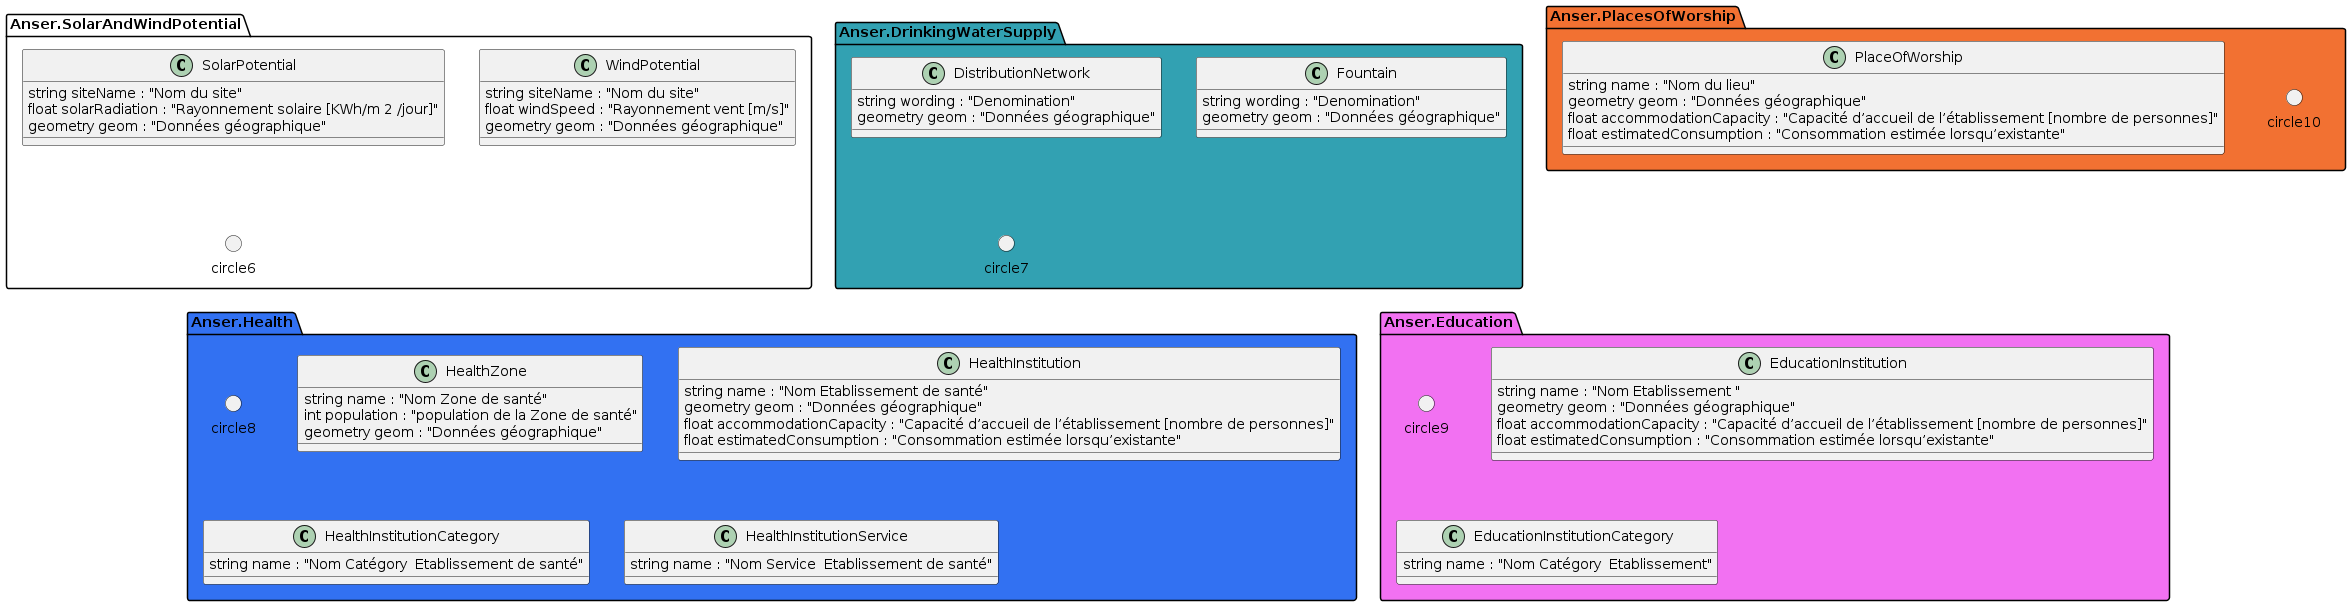

The diagram above was rendered by PlantUML. Its source (embedded in the PNG):
@startuml classes


    namespace Anser.SolarAndWindPotential {

        class SolarPotential {
            string siteName : "Nom du site"
            float solarRadiation : "Rayonnement solaire [KWh/m 2 /jour]"
            geometry geom : "Données géographique"            
        }

        class WindPotential {
            string siteName : "Nom du site"
            float windSpeed : "Rayonnement vent [m/s]"
            geometry geom : "Données géographique"
        }

        circle circle6


    }

    namespace Anser.DrinkingWaterSupply #32A1B2 {
        
        class DistributionNetwork {
            string wording : "Denomination"
            geometry geom : "Données géographique"
        }

        class Fountain {
            string wording : "Denomination"
            geometry geom : "Données géographique"
        }

        circle circle7
    }

    namespace Anser.Health #3271F2 {
        circle circle8

        class HealthZone {
            string name : "Nom Zone de santé"
            int population : "population de la Zone de santé"
            geometry geom : "Données géographique"

        }

        class HealthInstitution {
            string name : "Nom Etablissement de santé"
            geometry geom : "Données géographique"
            float accommodationCapacity : "Capacité d’accueil de l’établissement [nombre de personnes]"
            float estimatedConsumption : "Consommation estimée lorsqu’existante"

        }

        class HealthInstitutionCategory {
            string name : "Nom Catégory  Etablissement de santé"

        }

        class HealthInstitutionService {
            string name : "Nom Service  Etablissement de santé"

        }

    }


    namespace Anser.Education #F271F2 {
        circle circle9

        class EducationInstitution {
            string name : "Nom Etablissement "
            geometry geom : "Données géographique"
            float accommodationCapacity : "Capacité d’accueil de l’établissement [nombre de personnes]"
            float estimatedConsumption : "Consommation estimée lorsqu’existante"

        }

        class EducationInstitutionCategory {
            string name : "Nom Catégory  Etablissement"
        }

    }
    namespace Anser.PlacesOfWorship #F27132 {
        circle circle10

        class PlaceOfWorship {
            string name : "Nom du lieu"
            geometry geom : "Données géographique"
            float accommodationCapacity : "Capacité d’accueil de l’établissement [nombre de personnes]"
            float estimatedConsumption : "Consommation estimée lorsqu’existante"

        }

    }
@enduml